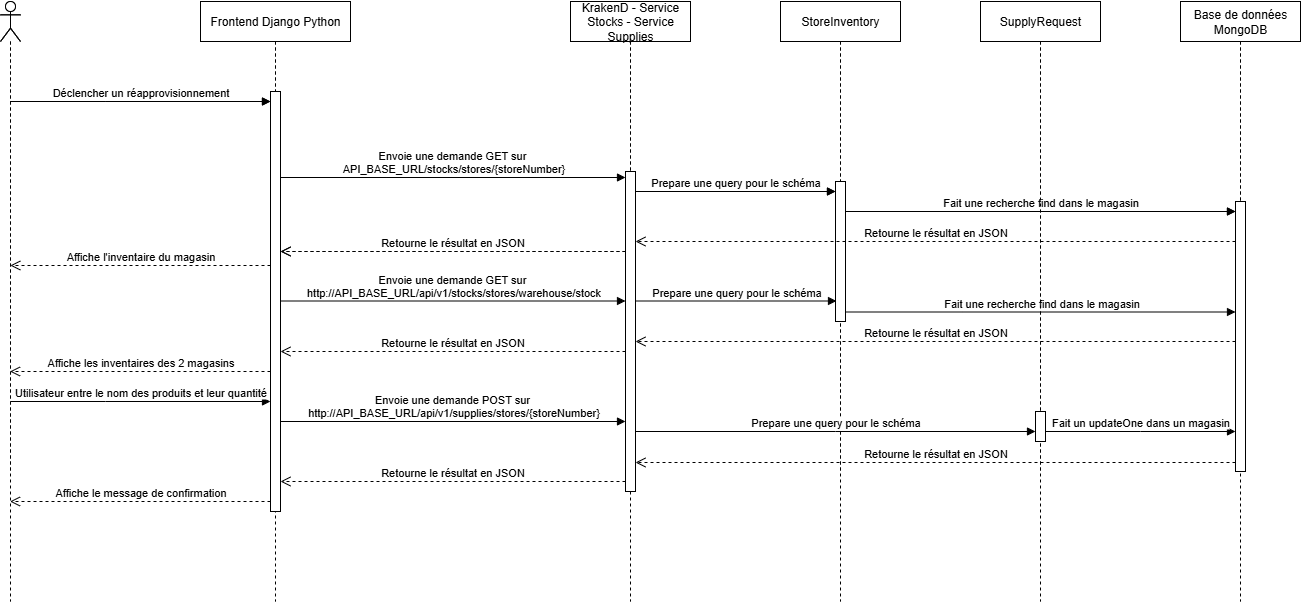

The diagram above was exported from draw.io. Its source (the exported page's mxGraphModel, read from the mxfile embedded in the PNG):
<mxGraphModel dx="703" dy="756" grid="1" gridSize="10" guides="1" tooltips="1" connect="1" arrows="1" fold="1" page="1" pageScale="1" pageWidth="850" pageHeight="1100" math="0" shadow="0">
  <root>
    <mxCell id="0" />
    <mxCell id="1" parent="0" />
    <mxCell id="aM9ryv3xv72pqoxQDRHE-5" value="Frontend Django Python" style="shape=umlLifeline;perimeter=lifelinePerimeter;whiteSpace=wrap;html=1;container=0;dropTarget=0;collapsible=0;recursiveResize=0;outlineConnect=0;portConstraint=eastwest;newEdgeStyle={&quot;edgeStyle&quot;:&quot;elbowEdgeStyle&quot;,&quot;elbow&quot;:&quot;vertical&quot;,&quot;curved&quot;:0,&quot;rounded&quot;:0};" parent="1" vertex="1">
      <mxGeometry x="260" y="30" width="150" height="470" as="geometry" />
    </mxCell>
    <mxCell id="aM9ryv3xv72pqoxQDRHE-6" value="" style="html=1;points=[];perimeter=orthogonalPerimeter;outlineConnect=0;targetShapes=umlLifeline;portConstraint=eastwest;newEdgeStyle={&quot;edgeStyle&quot;:&quot;elbowEdgeStyle&quot;,&quot;elbow&quot;:&quot;vertical&quot;,&quot;curved&quot;:0,&quot;rounded&quot;:0};" parent="aM9ryv3xv72pqoxQDRHE-5" vertex="1">
      <mxGeometry x="70" y="90" width="10" height="300" as="geometry" />
    </mxCell>
    <mxCell id="aM9ryv3xv72pqoxQDRHE-7" value="Consulter état de stock du magasin" style="html=1;verticalAlign=bottom;endArrow=block;edgeStyle=elbowEdgeStyle;elbow=vertical;curved=0;rounded=0;" parent="1" source="00wRDX6nhMXzsEndpYq1-1" target="aM9ryv3xv72pqoxQDRHE-6" edge="1">
      <mxGeometry x="0.0019" relative="1" as="geometry">
        <mxPoint x="80" y="130" as="sourcePoint" />
        <Array as="points">
          <mxPoint x="165" y="130" />
        </Array>
        <mxPoint x="300" y="130" as="targetPoint" />
        <mxPoint as="offset" />
      </mxGeometry>
    </mxCell>
    <mxCell id="00wRDX6nhMXzsEndpYq1-1" value="" style="shape=umlLifeline;perimeter=lifelinePerimeter;whiteSpace=wrap;html=1;container=1;dropTarget=0;collapsible=0;recursiveResize=0;outlineConnect=0;portConstraint=eastwest;newEdgeStyle={&quot;curved&quot;:0,&quot;rounded&quot;:0};participant=umlActor;" parent="1" vertex="1">
      <mxGeometry x="60" y="30" width="20" height="470" as="geometry" />
    </mxCell>
    <mxCell id="00wRDX6nhMXzsEndpYq1-3" value="Backend Express.js" style="shape=umlLifeline;perimeter=lifelinePerimeter;whiteSpace=wrap;html=1;container=0;dropTarget=0;collapsible=0;recursiveResize=0;outlineConnect=0;portConstraint=eastwest;newEdgeStyle={&quot;edgeStyle&quot;:&quot;elbowEdgeStyle&quot;,&quot;elbow&quot;:&quot;vertical&quot;,&quot;curved&quot;:0,&quot;rounded&quot;:0};" parent="1" vertex="1">
      <mxGeometry x="630" y="30" width="120" height="470" as="geometry" />
    </mxCell>
    <mxCell id="00wRDX6nhMXzsEndpYq1-4" value="" style="html=1;points=[];perimeter=orthogonalPerimeter;outlineConnect=0;targetShapes=umlLifeline;portConstraint=eastwest;newEdgeStyle={&quot;edgeStyle&quot;:&quot;elbowEdgeStyle&quot;,&quot;elbow&quot;:&quot;vertical&quot;,&quot;curved&quot;:0,&quot;rounded&quot;:0};" parent="00wRDX6nhMXzsEndpYq1-3" vertex="1">
      <mxGeometry x="55" y="170" width="10" height="210" as="geometry" />
    </mxCell>
    <mxCell id="00wRDX6nhMXzsEndpYq1-5" value="StoreInventory" style="shape=umlLifeline;perimeter=lifelinePerimeter;whiteSpace=wrap;html=1;container=0;dropTarget=0;collapsible=0;recursiveResize=0;outlineConnect=0;portConstraint=eastwest;newEdgeStyle={&quot;edgeStyle&quot;:&quot;elbowEdgeStyle&quot;,&quot;elbow&quot;:&quot;vertical&quot;,&quot;curved&quot;:0,&quot;rounded&quot;:0};" parent="1" vertex="1">
      <mxGeometry x="840" y="30" width="120" height="470" as="geometry" />
    </mxCell>
    <mxCell id="00wRDX6nhMXzsEndpYq1-6" value="" style="html=1;points=[];perimeter=orthogonalPerimeter;outlineConnect=0;targetShapes=umlLifeline;portConstraint=eastwest;newEdgeStyle={&quot;edgeStyle&quot;:&quot;elbowEdgeStyle&quot;,&quot;elbow&quot;:&quot;vertical&quot;,&quot;curved&quot;:0,&quot;rounded&quot;:0};" parent="00wRDX6nhMXzsEndpYq1-5" vertex="1">
      <mxGeometry x="55" y="180" width="10" height="50" as="geometry" />
    </mxCell>
    <mxCell id="00wRDX6nhMXzsEndpYq1-7" value="Base de données MongoDB" style="shape=umlLifeline;perimeter=lifelinePerimeter;whiteSpace=wrap;html=1;container=0;dropTarget=0;collapsible=0;recursiveResize=0;outlineConnect=0;portConstraint=eastwest;newEdgeStyle={&quot;edgeStyle&quot;:&quot;elbowEdgeStyle&quot;,&quot;elbow&quot;:&quot;vertical&quot;,&quot;curved&quot;:0,&quot;rounded&quot;:0};" parent="1" vertex="1">
      <mxGeometry x="1240" y="30" width="120" height="470" as="geometry" />
    </mxCell>
    <mxCell id="00wRDX6nhMXzsEndpYq1-8" value="" style="html=1;points=[];perimeter=orthogonalPerimeter;outlineConnect=0;targetShapes=umlLifeline;portConstraint=eastwest;newEdgeStyle={&quot;edgeStyle&quot;:&quot;elbowEdgeStyle&quot;,&quot;elbow&quot;:&quot;vertical&quot;,&quot;curved&quot;:0,&quot;rounded&quot;:0};" parent="00wRDX6nhMXzsEndpYq1-7" vertex="1">
      <mxGeometry x="55" y="200" width="10" height="170" as="geometry" />
    </mxCell>
    <mxCell id="00wRDX6nhMXzsEndpYq1-10" value="Envoie une demande GET sur&amp;nbsp;&lt;div&gt;API_BASE_URL/stocks/stores/{storeNumber}&lt;/div&gt;" style="html=1;verticalAlign=bottom;endArrow=block;edgeStyle=elbowEdgeStyle;elbow=horizontal;curved=0;rounded=0;" parent="1" source="aM9ryv3xv72pqoxQDRHE-6" edge="1">
      <mxGeometry x="0.0029" relative="1" as="geometry">
        <mxPoint x="325" y="206" as="sourcePoint" />
        <Array as="points">
          <mxPoint x="445.51965517241376" y="206" />
        </Array>
        <mxPoint x="685" y="206" as="targetPoint" />
        <mxPoint as="offset" />
      </mxGeometry>
    </mxCell>
    <mxCell id="00wRDX6nhMXzsEndpYq1-11" value="Prepare une query pour le schéma" style="html=1;verticalAlign=bottom;endArrow=block;edgeStyle=elbowEdgeStyle;elbow=vertical;curved=0;rounded=0;" parent="1" source="00wRDX6nhMXzsEndpYq1-4" target="00wRDX6nhMXzsEndpYq1-6" edge="1">
      <mxGeometry relative="1" as="geometry">
        <mxPoint x="710" y="220" as="sourcePoint" />
        <Array as="points">
          <mxPoint x="795.5196551724138" y="220" />
        </Array>
        <mxPoint x="955.1896551724137" y="220" as="targetPoint" />
      </mxGeometry>
    </mxCell>
    <mxCell id="00wRDX6nhMXzsEndpYq1-12" value="Fait une recherche find dans le magasin" style="html=1;verticalAlign=bottom;endArrow=block;edgeStyle=elbowEdgeStyle;elbow=vertical;curved=0;rounded=0;" parent="1" source="00wRDX6nhMXzsEndpYq1-6" target="00wRDX6nhMXzsEndpYq1-8" edge="1">
      <mxGeometry relative="1" as="geometry">
        <mxPoint x="920" y="240" as="sourcePoint" />
        <Array as="points">
          <mxPoint x="1020.5196551724139" y="240" />
        </Array>
        <mxPoint x="1190" y="240" as="targetPoint" />
      </mxGeometry>
    </mxCell>
    <mxCell id="00wRDX6nhMXzsEndpYq1-14" value="Retourne le résultat en JSON" style="html=1;verticalAlign=bottom;endArrow=open;dashed=1;endSize=8;edgeStyle=elbowEdgeStyle;elbow=vertical;curved=0;rounded=0;" parent="1" source="00wRDX6nhMXzsEndpYq1-4" target="aM9ryv3xv72pqoxQDRHE-6" edge="1">
      <mxGeometry relative="1" as="geometry">
        <mxPoint x="350" y="280" as="targetPoint" />
        <Array as="points">
          <mxPoint x="530.3333333333333" y="280" />
        </Array>
        <mxPoint x="680" y="280" as="sourcePoint" />
      </mxGeometry>
    </mxCell>
    <mxCell id="00wRDX6nhMXzsEndpYq1-15" value="Affiche l'inventaire du magasin" style="html=1;verticalAlign=bottom;endArrow=open;dashed=1;endSize=8;edgeStyle=elbowEdgeStyle;elbow=vertical;curved=0;rounded=0;" parent="1" source="aM9ryv3xv72pqoxQDRHE-6" edge="1">
      <mxGeometry relative="1" as="geometry">
        <mxPoint x="69.81034482758605" y="293.9999999999999" as="targetPoint" />
        <Array as="points">
          <mxPoint x="145.33333333333331" y="294" />
        </Array>
        <mxPoint x="315" y="293.9999999999999" as="sourcePoint" />
      </mxGeometry>
    </mxCell>
    <mxCell id="Ammt2oqFu-KvqksrIgfW-4" value="StoreSale" style="shape=umlLifeline;perimeter=lifelinePerimeter;whiteSpace=wrap;html=1;container=0;dropTarget=0;collapsible=0;recursiveResize=0;outlineConnect=0;portConstraint=eastwest;newEdgeStyle={&quot;edgeStyle&quot;:&quot;elbowEdgeStyle&quot;,&quot;elbow&quot;:&quot;vertical&quot;,&quot;curved&quot;:0,&quot;rounded&quot;:0};" parent="1" vertex="1">
      <mxGeometry x="1040" y="30" width="120" height="470" as="geometry" />
    </mxCell>
    <mxCell id="AmmMfAGba9_SOh-tRvxB-1" value="Frontend Django Python" style="shape=umlLifeline;perimeter=lifelinePerimeter;whiteSpace=wrap;html=1;container=0;dropTarget=0;collapsible=0;recursiveResize=0;outlineConnect=0;portConstraint=eastwest;newEdgeStyle={&quot;edgeStyle&quot;:&quot;elbowEdgeStyle&quot;,&quot;elbow&quot;:&quot;vertical&quot;,&quot;curved&quot;:0,&quot;rounded&quot;:0};" parent="1" vertex="1">
      <mxGeometry x="260" y="30" width="150" height="600" as="geometry" />
    </mxCell>
    <mxCell id="AmmMfAGba9_SOh-tRvxB-2" value="" style="html=1;points=[];perimeter=orthogonalPerimeter;outlineConnect=0;targetShapes=umlLifeline;portConstraint=eastwest;newEdgeStyle={&quot;edgeStyle&quot;:&quot;elbowEdgeStyle&quot;,&quot;elbow&quot;:&quot;vertical&quot;,&quot;curved&quot;:0,&quot;rounded&quot;:0};" parent="AmmMfAGba9_SOh-tRvxB-1" vertex="1">
      <mxGeometry x="70" y="90" width="10" height="420" as="geometry" />
    </mxCell>
    <mxCell id="AmmMfAGba9_SOh-tRvxB-3" value="Déclencher un réapprovisionnement" style="html=1;verticalAlign=bottom;endArrow=block;edgeStyle=elbowEdgeStyle;elbow=vertical;curved=0;rounded=0;" parent="1" source="AmmMfAGba9_SOh-tRvxB-4" target="AmmMfAGba9_SOh-tRvxB-2" edge="1">
      <mxGeometry x="-0.0019" relative="1" as="geometry">
        <mxPoint x="80" y="130" as="sourcePoint" />
        <Array as="points">
          <mxPoint x="165" y="130" />
        </Array>
        <mxPoint x="300" y="130" as="targetPoint" />
        <mxPoint as="offset" />
      </mxGeometry>
    </mxCell>
    <mxCell id="AmmMfAGba9_SOh-tRvxB-4" value="" style="shape=umlLifeline;perimeter=lifelinePerimeter;whiteSpace=wrap;html=1;container=1;dropTarget=0;collapsible=0;recursiveResize=0;outlineConnect=0;portConstraint=eastwest;newEdgeStyle={&quot;curved&quot;:0,&quot;rounded&quot;:0};participant=umlActor;" parent="1" vertex="1">
      <mxGeometry x="60" y="30" width="20" height="600" as="geometry" />
    </mxCell>
    <mxCell id="AmmMfAGba9_SOh-tRvxB-5" value="KrakenD - Service Stocks - Service Supplies" style="shape=umlLifeline;perimeter=lifelinePerimeter;whiteSpace=wrap;html=1;container=0;dropTarget=0;collapsible=0;recursiveResize=0;outlineConnect=0;portConstraint=eastwest;newEdgeStyle={&quot;edgeStyle&quot;:&quot;elbowEdgeStyle&quot;,&quot;elbow&quot;:&quot;vertical&quot;,&quot;curved&quot;:0,&quot;rounded&quot;:0};" parent="1" vertex="1">
      <mxGeometry x="630" y="30" width="120" height="600" as="geometry" />
    </mxCell>
    <mxCell id="AmmMfAGba9_SOh-tRvxB-6" value="" style="html=1;points=[];perimeter=orthogonalPerimeter;outlineConnect=0;targetShapes=umlLifeline;portConstraint=eastwest;newEdgeStyle={&quot;edgeStyle&quot;:&quot;elbowEdgeStyle&quot;,&quot;elbow&quot;:&quot;vertical&quot;,&quot;curved&quot;:0,&quot;rounded&quot;:0};" parent="AmmMfAGba9_SOh-tRvxB-5" vertex="1">
      <mxGeometry x="55" y="170" width="10" height="320" as="geometry" />
    </mxCell>
    <mxCell id="AmmMfAGba9_SOh-tRvxB-7" value="StoreInventory" style="shape=umlLifeline;perimeter=lifelinePerimeter;whiteSpace=wrap;html=1;container=0;dropTarget=0;collapsible=0;recursiveResize=0;outlineConnect=0;portConstraint=eastwest;newEdgeStyle={&quot;edgeStyle&quot;:&quot;elbowEdgeStyle&quot;,&quot;elbow&quot;:&quot;vertical&quot;,&quot;curved&quot;:0,&quot;rounded&quot;:0};" parent="1" vertex="1">
      <mxGeometry x="840" y="30" width="120" height="600" as="geometry" />
    </mxCell>
    <mxCell id="AmmMfAGba9_SOh-tRvxB-8" value="" style="html=1;points=[];perimeter=orthogonalPerimeter;outlineConnect=0;targetShapes=umlLifeline;portConstraint=eastwest;newEdgeStyle={&quot;edgeStyle&quot;:&quot;elbowEdgeStyle&quot;,&quot;elbow&quot;:&quot;vertical&quot;,&quot;curved&quot;:0,&quot;rounded&quot;:0};" parent="AmmMfAGba9_SOh-tRvxB-7" vertex="1">
      <mxGeometry x="55" y="180" width="10" height="140" as="geometry" />
    </mxCell>
    <mxCell id="AmmMfAGba9_SOh-tRvxB-9" value="Base de données MongoDB" style="shape=umlLifeline;perimeter=lifelinePerimeter;whiteSpace=wrap;html=1;container=0;dropTarget=0;collapsible=0;recursiveResize=0;outlineConnect=0;portConstraint=eastwest;newEdgeStyle={&quot;edgeStyle&quot;:&quot;elbowEdgeStyle&quot;,&quot;elbow&quot;:&quot;vertical&quot;,&quot;curved&quot;:0,&quot;rounded&quot;:0};" parent="1" vertex="1">
      <mxGeometry x="1240" y="30" width="120" height="600" as="geometry" />
    </mxCell>
    <mxCell id="AmmMfAGba9_SOh-tRvxB-10" value="" style="html=1;points=[];perimeter=orthogonalPerimeter;outlineConnect=0;targetShapes=umlLifeline;portConstraint=eastwest;newEdgeStyle={&quot;edgeStyle&quot;:&quot;elbowEdgeStyle&quot;,&quot;elbow&quot;:&quot;vertical&quot;,&quot;curved&quot;:0,&quot;rounded&quot;:0};" parent="AmmMfAGba9_SOh-tRvxB-9" vertex="1">
      <mxGeometry x="55" y="200" width="10" height="270" as="geometry" />
    </mxCell>
    <mxCell id="AmmMfAGba9_SOh-tRvxB-12" value="Prepare une query pour le schéma" style="html=1;verticalAlign=bottom;endArrow=block;edgeStyle=elbowEdgeStyle;elbow=vertical;curved=0;rounded=0;" parent="1" source="AmmMfAGba9_SOh-tRvxB-6" target="AmmMfAGba9_SOh-tRvxB-8" edge="1">
      <mxGeometry relative="1" as="geometry">
        <mxPoint x="710" y="220" as="sourcePoint" />
        <Array as="points">
          <mxPoint x="795.5196551724138" y="220" />
        </Array>
        <mxPoint x="955.1896551724137" y="220" as="targetPoint" />
      </mxGeometry>
    </mxCell>
    <mxCell id="AmmMfAGba9_SOh-tRvxB-13" value="Fait une recherche find dans le magasin" style="html=1;verticalAlign=bottom;endArrow=block;edgeStyle=elbowEdgeStyle;elbow=vertical;curved=0;rounded=0;" parent="1" source="AmmMfAGba9_SOh-tRvxB-8" target="AmmMfAGba9_SOh-tRvxB-10" edge="1">
      <mxGeometry relative="1" as="geometry">
        <mxPoint x="920" y="240" as="sourcePoint" />
        <Array as="points">
          <mxPoint x="1020.5196551724139" y="240" />
        </Array>
        <mxPoint x="1190" y="240" as="targetPoint" />
      </mxGeometry>
    </mxCell>
    <mxCell id="AmmMfAGba9_SOh-tRvxB-14" value="Retourne le résultat en JSON" style="html=1;verticalAlign=bottom;endArrow=open;dashed=1;endSize=8;edgeStyle=elbowEdgeStyle;elbow=vertical;curved=0;rounded=0;" parent="1" source="AmmMfAGba9_SOh-tRvxB-10" target="AmmMfAGba9_SOh-tRvxB-6" edge="1">
      <mxGeometry relative="1" as="geometry">
        <mxPoint x="930" y="270" as="targetPoint" />
        <Array as="points">
          <mxPoint x="995.3333333333333" y="270" />
        </Array>
        <mxPoint x="1125.3333333333333" y="270" as="sourcePoint" />
      </mxGeometry>
    </mxCell>
    <mxCell id="AmmMfAGba9_SOh-tRvxB-15" value="Retourne le résultat en JSON" style="html=1;verticalAlign=bottom;endArrow=open;dashed=1;endSize=8;edgeStyle=elbowEdgeStyle;elbow=vertical;curved=0;rounded=0;" parent="1" source="AmmMfAGba9_SOh-tRvxB-6" target="AmmMfAGba9_SOh-tRvxB-2" edge="1">
      <mxGeometry relative="1" as="geometry">
        <mxPoint x="350" y="280" as="targetPoint" />
        <Array as="points">
          <mxPoint x="530.3333333333333" y="280" />
        </Array>
        <mxPoint x="680" y="280" as="sourcePoint" />
      </mxGeometry>
    </mxCell>
    <mxCell id="AmmMfAGba9_SOh-tRvxB-16" value="Envoie une demande GET sur&amp;nbsp;&lt;div&gt;http://&lt;span style=&quot;background-color: light-dark(#ffffff, var(--ge-dark-color, #121212)); color: light-dark(rgb(0, 0, 0), rgb(255, 255, 255));&quot;&gt;API_BASE_URL&lt;/span&gt;&lt;span style=&quot;background-color: light-dark(#ffffff, var(--ge-dark-color, #121212)); color: light-dark(rgb(0, 0, 0), rgb(255, 255, 255));&quot;&gt;/api/v1/stocks/stores/warehouse/stock&lt;/span&gt;&lt;/div&gt;" style="html=1;verticalAlign=bottom;endArrow=block;edgeStyle=elbowEdgeStyle;elbow=vertical;curved=0;rounded=0;" parent="1" edge="1">
      <mxGeometry x="0.0026" relative="1" as="geometry">
        <mxPoint x="340" y="329.5" as="sourcePoint" />
        <Array as="points">
          <mxPoint x="445.51965517241376" y="329.5" />
        </Array>
        <mxPoint x="685" y="329.5" as="targetPoint" />
        <mxPoint as="offset" />
      </mxGeometry>
    </mxCell>
    <mxCell id="AmmMfAGba9_SOh-tRvxB-17" value="Prepare une query pour le schéma" style="html=1;verticalAlign=bottom;endArrow=block;edgeStyle=elbowEdgeStyle;elbow=vertical;curved=0;rounded=0;" parent="1" edge="1">
      <mxGeometry relative="1" as="geometry">
        <mxPoint x="696" y="329.5" as="sourcePoint" />
        <Array as="points">
          <mxPoint x="796.5196551724139" y="329.5" />
        </Array>
        <mxPoint x="896" y="329.5" as="targetPoint" />
      </mxGeometry>
    </mxCell>
    <mxCell id="AmmMfAGba9_SOh-tRvxB-18" value="Fait une recherche find dans le magasin" style="html=1;verticalAlign=bottom;endArrow=block;edgeStyle=elbowEdgeStyle;elbow=vertical;curved=0;rounded=0;" parent="1" target="AmmMfAGba9_SOh-tRvxB-10" edge="1">
      <mxGeometry relative="1" as="geometry">
        <mxPoint x="906" y="340.5" as="sourcePoint" />
        <Array as="points">
          <mxPoint x="1021.5196551724139" y="340.5" />
        </Array>
        <mxPoint x="1146" y="340.5" as="targetPoint" />
      </mxGeometry>
    </mxCell>
    <mxCell id="AmmMfAGba9_SOh-tRvxB-19" value="Retourne le résultat en JSON" style="html=1;verticalAlign=bottom;endArrow=open;dashed=1;endSize=8;edgeStyle=elbowEdgeStyle;elbow=vertical;curved=0;rounded=0;" parent="1" source="AmmMfAGba9_SOh-tRvxB-10" edge="1">
      <mxGeometry relative="1" as="geometry">
        <mxPoint x="695" y="370" as="targetPoint" />
        <Array as="points">
          <mxPoint x="995.3333333333333" y="370" />
        </Array>
        <mxPoint x="1145" y="370" as="sourcePoint" />
      </mxGeometry>
    </mxCell>
    <mxCell id="AmmMfAGba9_SOh-tRvxB-20" value="Retourne le résultat en JSON" style="html=1;verticalAlign=bottom;endArrow=open;dashed=1;endSize=8;edgeStyle=elbowEdgeStyle;elbow=vertical;curved=0;rounded=0;" parent="1" edge="1">
      <mxGeometry relative="1" as="geometry">
        <mxPoint x="340" y="380" as="targetPoint" />
        <Array as="points">
          <mxPoint x="530.3333333333333" y="380" />
        </Array>
        <mxPoint x="685" y="380" as="sourcePoint" />
      </mxGeometry>
    </mxCell>
    <mxCell id="AmmMfAGba9_SOh-tRvxB-21" value="Affiche les inventaires des 2 magasins" style="html=1;verticalAlign=bottom;endArrow=open;dashed=1;endSize=8;edgeStyle=elbowEdgeStyle;elbow=vertical;curved=0;rounded=0;" parent="1" source="AmmMfAGba9_SOh-tRvxB-2" target="AmmMfAGba9_SOh-tRvxB-4" edge="1">
      <mxGeometry relative="1" as="geometry">
        <mxPoint x="80" y="400" as="targetPoint" />
        <Array as="points">
          <mxPoint x="270.33333333333326" y="400" />
        </Array>
        <mxPoint x="300" y="400" as="sourcePoint" />
      </mxGeometry>
    </mxCell>
    <mxCell id="AmmMfAGba9_SOh-tRvxB-22" value="Utilisateur entre le nom des produits et leur quantité" style="html=1;verticalAlign=bottom;endArrow=block;edgeStyle=elbowEdgeStyle;elbow=vertical;curved=0;rounded=0;" parent="1" edge="1">
      <mxGeometry x="-0.0019" relative="1" as="geometry">
        <mxPoint x="70" y="430" as="sourcePoint" />
        <Array as="points">
          <mxPoint x="165" y="430" />
        </Array>
        <mxPoint x="330" y="430" as="targetPoint" />
        <mxPoint as="offset" />
      </mxGeometry>
    </mxCell>
    <mxCell id="AmmMfAGba9_SOh-tRvxB-23" value="Envoie une demande POST sur&amp;nbsp;&lt;div&gt;http://&lt;span style=&quot;background-color: light-dark(#ffffff, var(--ge-dark-color, #121212)); color: light-dark(rgb(0, 0, 0), rgb(255, 255, 255));&quot;&gt;API_BASE_URL&lt;/span&gt;&lt;span style=&quot;background-color: light-dark(#ffffff, var(--ge-dark-color, #121212)); color: light-dark(rgb(0, 0, 0), rgb(255, 255, 255));&quot;&gt;/api/v1/supplies/stores/{storeNumber}&lt;/span&gt;&lt;/div&gt;" style="html=1;verticalAlign=bottom;endArrow=block;edgeStyle=elbowEdgeStyle;elbow=vertical;curved=0;rounded=0;" parent="1" edge="1">
      <mxGeometry x="0.0029" relative="1" as="geometry">
        <mxPoint x="340" y="450" as="sourcePoint" />
        <Array as="points">
          <mxPoint x="445.51965517241376" y="450" />
        </Array>
        <mxPoint x="685" y="450" as="targetPoint" />
        <mxPoint as="offset" />
      </mxGeometry>
    </mxCell>
    <mxCell id="AmmMfAGba9_SOh-tRvxB-24" value="SupplyRequest" style="shape=umlLifeline;perimeter=lifelinePerimeter;whiteSpace=wrap;html=1;container=0;dropTarget=0;collapsible=0;recursiveResize=0;outlineConnect=0;portConstraint=eastwest;newEdgeStyle={&quot;edgeStyle&quot;:&quot;elbowEdgeStyle&quot;,&quot;elbow&quot;:&quot;vertical&quot;,&quot;curved&quot;:0,&quot;rounded&quot;:0};" parent="1" vertex="1">
      <mxGeometry x="1040" y="30" width="120" height="600" as="geometry" />
    </mxCell>
    <mxCell id="AmmMfAGba9_SOh-tRvxB-25" value="" style="html=1;points=[];perimeter=orthogonalPerimeter;outlineConnect=0;targetShapes=umlLifeline;portConstraint=eastwest;newEdgeStyle={&quot;edgeStyle&quot;:&quot;elbowEdgeStyle&quot;,&quot;elbow&quot;:&quot;vertical&quot;,&quot;curved&quot;:0,&quot;rounded&quot;:0};" parent="AmmMfAGba9_SOh-tRvxB-24" vertex="1">
      <mxGeometry x="55" y="410" width="10" height="30" as="geometry" />
    </mxCell>
    <mxCell id="AmmMfAGba9_SOh-tRvxB-26" value="Prepare une query pour le schéma" style="html=1;verticalAlign=bottom;endArrow=block;edgeStyle=elbowEdgeStyle;elbow=vertical;curved=0;rounded=0;" parent="1" edge="1">
      <mxGeometry relative="1" as="geometry">
        <mxPoint x="695" y="460" as="sourcePoint" />
        <Array as="points" />
        <mxPoint x="1095" y="460" as="targetPoint" />
      </mxGeometry>
    </mxCell>
    <mxCell id="AmmMfAGba9_SOh-tRvxB-27" value="Fait un updateOne dans un magasin" style="html=1;verticalAlign=bottom;endArrow=block;edgeStyle=elbowEdgeStyle;elbow=vertical;curved=0;rounded=0;" parent="1" edge="1">
      <mxGeometry relative="1" as="geometry">
        <mxPoint x="1105" y="460" as="sourcePoint" />
        <Array as="points" />
        <mxPoint x="1295" y="460" as="targetPoint" />
      </mxGeometry>
    </mxCell>
    <mxCell id="AmmMfAGba9_SOh-tRvxB-28" value="Retourne le résultat en JSON" style="html=1;verticalAlign=bottom;endArrow=open;dashed=1;endSize=8;edgeStyle=elbowEdgeStyle;elbow=vertical;curved=0;rounded=0;" parent="1" edge="1">
      <mxGeometry relative="1" as="geometry">
        <mxPoint x="695" y="490.9999999999999" as="targetPoint" />
        <Array as="points">
          <mxPoint x="1060.3333333333333" y="491" />
        </Array>
        <mxPoint x="1295" y="490.9999999999999" as="sourcePoint" />
      </mxGeometry>
    </mxCell>
    <mxCell id="AmmMfAGba9_SOh-tRvxB-29" value="Retourne le résultat en JSON" style="html=1;verticalAlign=bottom;endArrow=open;dashed=1;endSize=8;edgeStyle=elbowEdgeStyle;elbow=vertical;curved=0;rounded=0;" parent="1" source="AmmMfAGba9_SOh-tRvxB-6" target="AmmMfAGba9_SOh-tRvxB-2" edge="1">
      <mxGeometry relative="1" as="geometry">
        <mxPoint x="370" y="510" as="targetPoint" />
        <Array as="points">
          <mxPoint x="560.3333333333333" y="510" />
        </Array>
        <mxPoint x="640" y="510" as="sourcePoint" />
      </mxGeometry>
    </mxCell>
    <mxCell id="AmmMfAGba9_SOh-tRvxB-30" value="Affiche le message de confirmation" style="html=1;verticalAlign=bottom;endArrow=open;dashed=1;endSize=8;edgeStyle=elbowEdgeStyle;elbow=vertical;curved=0;rounded=0;" parent="1" source="AmmMfAGba9_SOh-tRvxB-2" target="AmmMfAGba9_SOh-tRvxB-4" edge="1">
      <mxGeometry relative="1" as="geometry">
        <mxPoint x="90" y="530" as="targetPoint" />
        <Array as="points">
          <mxPoint x="290.33333333333326" y="530" />
        </Array>
        <mxPoint x="320" y="530" as="sourcePoint" />
      </mxGeometry>
    </mxCell>
  </root>
</mxGraphModel>